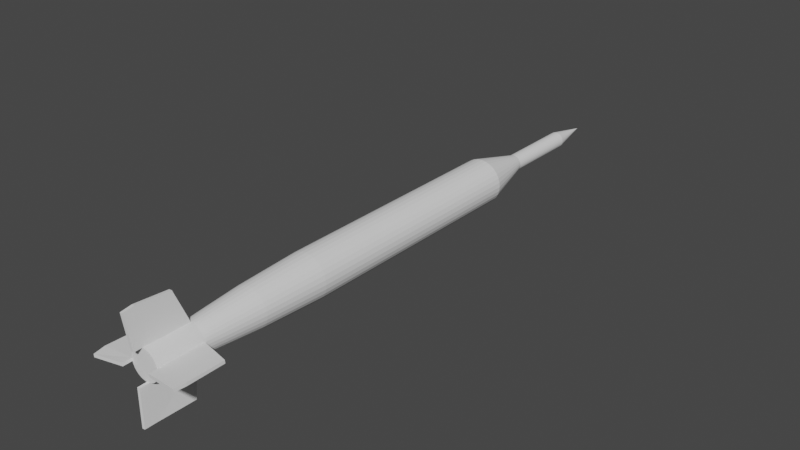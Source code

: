 # Source: dart.blend  (saved by Blender 3.6.13; exported with 4.5.12 LTS)
import bpy
from mathutils import Matrix  # noqa: F401  (used for matrix-valued properties, if any)

bpy.ops.wm.read_factory_settings(use_empty=True)
scene = bpy.context.scene
scene.name = 'Scene'

# ---- collections
col_collection = bpy.data.collections.new('Collection'); scene.collection.children.link(col_collection)

# ---- world
world_world = bpy.data.worlds.new('World'); scene.world = world_world
world_world.use_nodes = True; world_world.node_tree.nodes.clear()
_N = world_world.node_tree.nodes; _L = world_world.node_tree.links
n0 = _N.new('ShaderNodeOutputWorld'); n0.name = 'World Output'; n0.location = (300, 300)
n1 = _N.new('ShaderNodeBackground'); n1.name = 'Background'; n1.location = (10, 300)
n1.inputs[0].default_value = (0.05088, 0.05088, 0.05088, 1.0)
_L.new(n1.outputs[0], n0.inputs[0])
n0.is_active_output = True
world_world.color = (0.05088, 0.05088, 0.05088)
world_world.use_sun_shadow = False
world_world.sun_shadow_jitter_overblur = 0.0

# ---- meshes
me_cylinder = bpy.data.meshes.new('Cylinder')
me_cylinder.from_pydata([(5.766e-08, 0.142, 0.816), (2.151e-08, 0.384, 1.778), (0.0277, 0.1392, 0.816), (0.07492, 0.3766, 1.778), (0.05433, 0.1312, 0.816), (0.147, 0.3548, 1.778), (0.07887, 0.118, 0.816), (0.2133, 0.3193, 1.778), (0.1004, 0.1004, 0.816), (0.2715, 0.2715, 1.778), (0.118, 0.07887, 0.816), (0.3193, 0.2133, 1.778), (0.1312, 0.05433, 0.816), (0.3548, 0.147, 1.778), (0.1392, 0.0277, 0.816), (0.3766, 0.07492, 1.778), (0.142, -2.469e-08, 0.816), (0.384, 3.06e-09, 1.778), (0.1392, -0.0277, 0.816), (0.3766, -0.07492, 1.778), (0.1312, -0.05433, 0.816), (0.3548, -0.147, 1.778), (0.118, -0.07887, 0.816), (0.3193, -0.2133, 1.778), (0.1004, -0.1004, 0.816), (0.2715, -0.2715, 1.778), (0.07887, -0.118, 0.816), (0.2133, -0.3193, 1.778), (0.05433, -0.1312, 0.816), (0.147, -0.3548, 1.778), (0.0277, -0.1392, 0.816), (0.07492, -0.3766, 1.778), (5.766e-08, -0.142, 0.816), (2.151e-08, -0.384, 1.778), (-0.0277, -0.1392, 0.816), (-0.07492, -0.3766, 1.778), (-0.05433, -0.1312, 0.816), (-0.147, -0.3548, 1.778), (-0.07887, -0.118, 0.816), (-0.2133, -0.3193, 1.778), (-0.1004, -0.1004, 0.816), (-0.2715, -0.2715, 1.778), (-0.118, -0.07887, 0.816), (-0.3193, -0.2133, 1.778), (-0.1312, -0.05433, 0.816), (-0.3548, -0.147, 1.778), (-0.1392, -0.0277, 0.816), (-0.3766, -0.07492, 1.778), (-0.142, -2.469e-08, 0.816), (-0.384, 3.06e-09, 1.778), (-0.1392, 0.0277, 0.816), (-0.3766, 0.07492, 1.778), (-0.1312, 0.05433, 0.816), (-0.3548, 0.147, 1.778), (-0.118, 0.07887, 0.816), (-0.3193, 0.2133, 1.778), (-0.1004, 0.1004, 0.816), (-0.2715, 0.2715, 1.778), (-0.07887, 0.118, 0.816), (-0.2133, 0.3193, 1.778), (-0.05433, 0.1312, 0.816), (-0.147, 0.3548, 1.778), (-0.0277, 0.1392, 0.816), (-0.07492, 0.3766, 1.778), (0.07492, 0.3766, 5.971), (6.395e-08, 0.384, 5.971), (0.147, 0.3548, 5.971), (0.2133, 0.3193, 5.971), (0.2715, 0.2715, 5.971), (0.3193, 0.2133, 5.971), (0.3548, 0.147, 5.971), (0.3766, 0.07492, 5.971), (0.384, 8.922e-08, 5.971), (0.3766, -0.07492, 5.971), (0.3548, -0.147, 5.971), (0.3193, -0.2133, 5.971), (0.2715, -0.2715, 5.971), (0.2133, -0.3193, 5.971), (0.147, -0.3548, 5.971), (0.07492, -0.3766, 5.971), (6.395e-08, -0.384, 5.971), (-0.07492, -0.3766, 5.971), (-0.147, -0.3548, 5.971), (-0.2133, -0.3193, 5.971), (-0.2715, -0.2715, 5.971), (-0.3193, -0.2133, 5.971), (-0.3548, -0.147, 5.971), (-0.3766, -0.07492, 5.971), (-0.384, 8.922e-08, 5.971), (-0.3766, 0.07492, 5.971), (-0.3548, 0.147, 5.971), (-0.3193, 0.2133, 5.971), (-0.2715, 0.2715, 5.971), (-0.2133, 0.3193, 5.971), (-0.147, 0.3548, 5.971), (-0.07492, 0.3766, 5.971), (3.56e-07, 0.142, -0.5346), (0.0277, 0.1392, -0.5346), (0.05433, 0.1312, -0.5346), (0.07887, 0.118, -0.5346), (0.1004, 0.1004, -0.5346), (0.118, 0.07888, -0.5346), (0.1312, 0.05433, -0.5346), (0.1392, 0.0277, -0.5346), (0.142, 1.53e-06, -0.5346), (0.1392, -0.0277, -0.5346), (0.1312, -0.05433, -0.5346), (0.118, -0.07887, -0.5346), (0.1004, -0.1004, -0.5346), (0.07887, -0.118, -0.5346), (0.05433, -0.1312, -0.5346), (0.0277, -0.1392, -0.5346), (3.56e-07, -0.142, -0.5346), (-0.0277, -0.1392, -0.5346), (-0.05433, -0.1312, -0.5346), (-0.07887, -0.118, -0.5346), (-0.1004, -0.1004, -0.5346), (-0.118, -0.07887, -0.5346), (-0.1312, -0.05433, -0.5346), (-0.1392, -0.0277, -0.5346), (-0.142, 1.53e-06, -0.5346), (-0.1392, 0.0277, -0.5346), (-0.1312, 0.05433, -0.5346), (-0.118, 0.07888, -0.5346), (-0.1004, 0.1004, -0.5346), (-0.07887, 0.118, -0.5346), (-0.05433, 0.1312, -0.5346), (-0.0277, 0.1392, -0.5346), (4.378e-07, -1.101e-05, -1.264), (-1.989e-06, -1.077e-05, -1.264), (-4.322e-06, -1.006e-05, -1.264), (-6.473e-06, -8.911e-06, -1.264), (-8.358e-06, -7.364e-06, -1.264), (-9.905e-06, -5.479e-06, -1.264), (-1.105e-05, -3.329e-06, -1.264), (-1.176e-05, -9.951e-07, -1.264), (-1.2e-05, 1.432e-06, -1.264), (-1.176e-05, 3.858e-06, -1.264), (-1.105e-05, 6.192e-06, -1.264), (-9.905e-06, 8.342e-06, -1.264), (-8.358e-06, 1.023e-05, -1.264), (-6.473e-06, 1.177e-05, -1.264), (-4.322e-06, 1.292e-05, -1.264), (-1.989e-06, 1.363e-05, -1.264), (4.378e-07, 1.387e-05, -1.264), (2.865e-06, 1.363e-05, -1.264), (5.198e-06, 1.292e-05, -1.264), (7.349e-06, 1.177e-05, -1.264), (9.233e-06, 1.023e-05, -1.264), (1.078e-05, 8.342e-06, -1.264), (1.193e-05, 6.192e-06, -1.264), (1.264e-05, 3.858e-06, -1.264), (1.288e-05, 1.432e-06, -1.264), (1.264e-05, -9.951e-07, -1.264), (1.193e-05, -3.329e-06, -1.264), (1.078e-05, -5.479e-06, -1.264), (9.233e-06, -7.364e-06, -1.264), (7.349e-06, -8.911e-06, -1.264), (5.198e-06, -1.006e-05, -1.264), (2.865e-06, -1.077e-05, -1.264), (0.066, 0.3318, 7.073), (6.36e-08, 0.3383, 7.073), (0.1295, 0.3126, 7.073), (0.188, 0.2813, 7.073), (0.2392, 0.2392, 7.073), (0.2813, 0.188, 7.073), (0.3126, 0.1295, 7.073), (0.3318, 0.066, 7.073), (0.3383, 1.352e-07, 7.073), (0.3318, -0.066, 7.073), (0.3126, -0.1295, 7.073), (0.2813, -0.188, 7.073), (0.2392, -0.2392, 7.073), (0.188, -0.2813, 7.073), (0.1295, -0.3126, 7.073), (0.066, -0.3318, 7.073), (6.36e-08, -0.3383, 7.073), (-0.066, -0.3318, 7.073), (-0.1295, -0.3126, 7.073), (-0.188, -0.2813, 7.073), (-0.2392, -0.2392, 7.073), (-0.2813, -0.188, 7.073), (-0.3126, -0.1295, 7.073), (-0.3318, -0.066, 7.073), (-0.3383, 1.352e-07, 7.073), (-0.3318, 0.066, 7.073), (-0.3126, 0.1295, 7.073), (-0.2813, 0.188, 7.073), (-0.2392, 0.2392, 7.073), (-0.188, 0.2813, 7.073), (-0.1295, 0.3126, 7.073), (-0.066, 0.3318, 7.073), (0.05583, 0.2807, 7.724), (1.736e-07, 0.2862, 7.724), (0.1095, 0.2644, 7.724), (0.159, 0.2379, 7.724), (0.2024, 0.2024, 7.724), (0.2379, 0.159, 7.724), (0.2644, 0.1095, 7.724), (0.2807, 0.05583, 7.724), (0.2862, 1.419e-07, 7.724), (0.2807, -0.05583, 7.724), (0.2644, -0.1095, 7.724), (0.2379, -0.159, 7.724), (0.2024, -0.2024, 7.724), (0.159, -0.2379, 7.724), (0.1095, -0.2644, 7.724), (0.05583, -0.2807, 7.724), (1.736e-07, -0.2862, 7.724), (-0.05583, -0.2807, 7.724), (-0.1095, -0.2644, 7.724), (-0.159, -0.2379, 7.724), (-0.2024, -0.2024, 7.724), (-0.2379, -0.159, 7.724), (-0.2644, -0.1095, 7.724), (-0.2807, -0.05583, 7.724), (-0.2862, 1.419e-07, 7.724), (-0.2807, 0.05583, 7.724), (-0.2644, 0.1095, 7.724), (-0.2379, 0.159, 7.724), (-0.2024, 0.2024, 7.724), (-0.159, 0.2379, 7.724), (-0.1095, 0.2644, 7.724), (-0.05583, 0.2807, 7.724), (0.04972, 0.25, 8.083), (-3.488e-07, 0.2549, 8.083), (0.09753, 0.2355, 8.083), (0.1416, 0.2119, 8.083), (0.1802, 0.1802, 8.083), (0.2119, 0.1416, 8.083), (0.2355, 0.09753, 8.083), (0.25, 0.04972, 8.083), (0.2549, 1.525e-07, 8.083), (0.25, -0.04972, 8.083), (0.2355, -0.09753, 8.083), (0.2119, -0.1416, 8.083), (0.1802, -0.1802, 8.083), (0.1416, -0.2119, 8.083), (0.09753, -0.2355, 8.083), (0.04972, -0.25, 8.083), (-3.488e-07, -0.2549, 8.083), (-0.04972, -0.25, 8.083), (-0.09753, -0.2355, 8.083), (-0.1416, -0.2119, 8.083), (-0.1802, -0.1802, 8.083), (-0.2119, -0.1416, 8.083), (-0.2355, -0.09753, 8.083), (-0.25, -0.04972, 8.083), (-0.2549, 1.525e-07, 8.083), (-0.25, 0.04972, 8.083), (-0.2355, 0.09753, 8.083), (-0.2119, 0.1416, 8.083), (-0.1802, 0.1802, 8.083), (-0.1416, 0.2119, 8.083), (-0.09753, 0.2355, 8.083), (-0.04972, 0.25, 8.083), (0.04972, 0.25, 8.858), (-5.766e-07, 0.2549, 8.858), (0.09753, 0.2355, 8.858), (0.1416, 0.2119, 8.858), (0.1802, 0.1802, 8.858), (0.2119, 0.1416, 8.858), (0.2355, 0.09753, 8.858), (0.25, 0.04972, 8.858), (0.2549, 1.525e-07, 8.858), (0.25, -0.04972, 8.858), (0.2355, -0.09753, 8.858), (0.2119, -0.1416, 8.858), (0.1802, -0.1802, 8.858), (0.1416, -0.2119, 8.858), (0.09753, -0.2355, 8.858), (0.04972, -0.25, 8.858), (-5.766e-07, -0.2549, 8.858), (-0.04972, -0.25, 8.858), (-0.09753, -0.2355, 8.858), (-0.1416, -0.2119, 8.858), (-0.1802, -0.1802, 8.858), (-0.2119, -0.1416, 8.858), (-0.2355, -0.09753, 8.858), (-0.25, -0.04972, 8.858), (-0.2549, 1.525e-07, 8.858), (-0.25, 0.04972, 8.858), (-0.2355, 0.09753, 8.858), (-0.2119, 0.1416, 8.858), (-0.1802, 0.1802, 8.858), (-0.1416, 0.2119, 8.858), (-0.09753, 0.2355, 8.858), (-0.04972, 0.25, 8.858), (-0.05367, 0.799, 8.287), (-0.1034, 0.7941, 8.287), (-0.05791, 0.8428, 8.858), (-0.1076, 0.8379, 8.858), (-5.766e-07, 0.2549, 8.998), (-0.04972, 0.25, 8.998), (-0.05769, 0.8164, 9.044), (-0.1074, 0.8115, 9.044), (0.07532, -0.833, 8.212), (0.125, -0.8281, 8.212), (0.06555, -0.83, 8.856), (0.1153, -0.8251, 8.856), (-5.766e-07, -0.2549, 9.009), (0.04972, -0.25, 9.009), (0.06446, -0.8314, 9.054), (0.1142, -0.8265, 9.054), (0.7965, 0.04454, 8.236), (0.7916, 0.09426, 8.236), (0.7959, 0.03844, 8.856), (0.791, 0.08817, 8.856), (0.2611, 0.003265, 8.994), (0.2562, 0.05299, 8.994), (0.7781, 0.03968, 9.043), (0.7732, 0.08941, 9.043), (-0.7641, -0.03697, 8.277), (-0.7592, -0.08669, 8.277), (-0.7903, -0.04057, 8.873), (-0.7854, -0.09029, 8.873), (-0.2508, 0.0004038, 9.011), (-0.2459, -0.04932, 9.011), (-0.7607, -0.05087, 9.072), (-0.7558, -0.1006, 9.072)], [], [(0, 1, 3, 2), (2, 3, 5, 4), (4, 5, 7, 6), (6, 7, 9, 8), (8, 9, 11, 10), (10, 11, 13, 12), (12, 13, 15, 14), (14, 15, 17, 16), (16, 17, 19, 18), (18, 19, 21, 20), (20, 21, 23, 22), (22, 23, 25, 24), (24, 25, 27, 26), (26, 27, 29, 28), (28, 29, 31, 30), (30, 31, 33, 32), (32, 33, 35, 34), (34, 35, 37, 36), (36, 37, 39, 38), (38, 39, 41, 40), (40, 41, 43, 42), (42, 43, 45, 44), (44, 45, 47, 46), (46, 47, 49, 48), (48, 49, 51, 50), (50, 51, 53, 52), (52, 53, 55, 54), (54, 55, 57, 56), (56, 57, 59, 58), (58, 59, 61, 60), (45, 43, 85, 86), (60, 61, 63, 62), (62, 63, 1, 0), (70, 69, 165, 166), (63, 61, 94, 95), (19, 17, 72, 73), (37, 35, 81, 82), (55, 53, 90, 91), (11, 9, 68, 69), (29, 27, 77, 78), (47, 45, 86, 87), (3, 1, 65, 64), (1, 63, 95, 65), (21, 19, 73, 74), (39, 37, 82, 83), (57, 55, 91, 92), (13, 11, 69, 70), (31, 29, 78, 79), (49, 47, 87, 88), (5, 3, 64, 66), (23, 21, 74, 75), (41, 39, 83, 84), (59, 57, 92, 93), (15, 13, 70, 71), (33, 31, 79, 80), (51, 49, 88, 89), (7, 5, 66, 67), (25, 23, 75, 76), (43, 41, 84, 85), (61, 59, 93, 94), (17, 15, 71, 72), (35, 33, 80, 81), (53, 51, 89, 90), (9, 7, 67, 68), (27, 25, 76, 77), (52, 54, 123, 122), (34, 36, 114, 113), (16, 18, 105, 104), (60, 62, 127, 126), (42, 44, 118, 117), (24, 26, 109, 108), (6, 8, 100, 99), (50, 52, 122, 121), (32, 34, 113, 112), (14, 16, 104, 103), (58, 60, 126, 125), (40, 42, 117, 116), (22, 24, 108, 107), (4, 6, 99, 98), (48, 50, 121, 120), (30, 32, 112, 111), (12, 14, 103, 102), (56, 58, 125, 124), (38, 40, 116, 115), (20, 22, 107, 106), (2, 4, 98, 97), (46, 48, 120, 119), (28, 30, 111, 110), (10, 12, 102, 101), (54, 56, 124, 123), (36, 38, 115, 114), (18, 20, 106, 105), (62, 0, 96, 127), (0, 2, 97, 96), (44, 46, 119, 118), (26, 28, 110, 109), (8, 10, 101, 100), (100, 101, 133, 132), (128, 129, 130, 131, 132, 133, 134, 135, 136, 137, 138, 139, 140, 141, 142, 143, 144, 145, 146, 147, 148, 149, 150, 151, 152, 153, 154, 155, 156, 157, 158, 159), (109, 110, 142, 141), (118, 119, 151, 150), (96, 97, 129, 128), (127, 96, 128, 159), (105, 106, 138, 137), (114, 115, 147, 146), (123, 124, 156, 155), (101, 102, 134, 133), (110, 111, 143, 142), (119, 120, 152, 151), (97, 98, 130, 129), (106, 107, 139, 138), (115, 116, 148, 147), (124, 125, 157, 156), (102, 103, 135, 134), (111, 112, 144, 143), (120, 121, 153, 152), (98, 99, 131, 130), (107, 108, 140, 139), (116, 117, 149, 148), (125, 126, 158, 157), (103, 104, 136, 135), (112, 113, 145, 144), (121, 122, 154, 153), (99, 100, 132, 131), (108, 109, 141, 140), (117, 118, 150, 149), (126, 127, 159, 158), (104, 105, 137, 136), (113, 114, 146, 145), (122, 123, 155, 154), (175, 174, 206, 207), (84, 83, 179, 180), (71, 70, 166, 167), (85, 84, 180, 181), (72, 71, 167, 168), (86, 85, 181, 182), (73, 72, 168, 169), (87, 86, 182, 183), (74, 73, 169, 170), (88, 87, 183, 184), (75, 74, 170, 171), (89, 88, 184, 185), (76, 75, 171, 172), (90, 89, 185, 186), (77, 76, 172, 173), (91, 90, 186, 187), (78, 77, 173, 174), (64, 65, 161, 160), (92, 91, 187, 188), (79, 78, 174, 175), (66, 64, 160, 162), (93, 92, 188, 189), (80, 79, 175, 176), (67, 66, 162, 163), (94, 93, 189, 190), (81, 80, 176, 177), (68, 67, 163, 164), (95, 94, 190, 191), (82, 81, 177, 178), (69, 68, 164, 165), (65, 95, 191, 161), (83, 82, 178, 179), (218, 217, 249, 250), (162, 160, 192, 194), (189, 188, 220, 221), (176, 175, 207, 208), (163, 162, 194, 195), (190, 189, 221, 222), (177, 176, 208, 209), (164, 163, 195, 196), (191, 190, 222, 223), (178, 177, 209, 210), (165, 164, 196, 197), (161, 191, 223, 193), (179, 178, 210, 211), (166, 165, 197, 198), (180, 179, 211, 212), (167, 166, 198, 199), (181, 180, 212, 213), (168, 167, 199, 200), (182, 181, 213, 214), (169, 168, 200, 201), (183, 182, 214, 215), (170, 169, 201, 202), (184, 183, 215, 216), (171, 170, 202, 203), (185, 184, 216, 217), (172, 171, 203, 204), (186, 185, 217, 218), (173, 172, 204, 205), (187, 186, 218, 219), (174, 173, 205, 206), (160, 161, 193, 192), (188, 187, 219, 220), (226, 224, 256, 258), (205, 204, 236, 237), (219, 218, 250, 251), (206, 205, 237, 238), (192, 193, 225, 224), (220, 219, 251, 252), (207, 206, 238, 239), (194, 192, 224, 226), (221, 220, 252, 253), (208, 207, 239, 240), (195, 194, 226, 227), (222, 221, 253, 254), (209, 208, 240, 241), (196, 195, 227, 228), (223, 222, 254, 255), (210, 209, 241, 242), (197, 196, 228, 229), (193, 223, 255, 225), (211, 210, 242, 243), (198, 197, 229, 230), (212, 211, 243, 244), (199, 198, 230, 231), (213, 212, 244, 245), (200, 199, 231, 232), (214, 213, 245, 246), (201, 200, 232, 233), (215, 214, 246, 247), (202, 201, 233, 234), (216, 215, 247, 248), (203, 202, 234, 235), (217, 216, 248, 249), (204, 203, 235, 236), (256, 257, 287, 286, 285, 284, 283, 282, 281, 280, 279, 278, 277, 276, 275, 274, 273, 272, 271, 270, 269, 268, 267, 266, 265, 264, 263, 262, 261, 260, 259, 258), (253, 252, 284, 285), (240, 239, 297, 296), (227, 226, 258, 259), (254, 253, 285, 286), (241, 240, 272, 273), (228, 227, 259, 260), (255, 254, 286, 287), (242, 241, 273, 274), (229, 228, 260, 261), (257, 225, 288, 290), (243, 242, 274, 275), (230, 229, 261, 262), (244, 243, 275, 276), (231, 230, 262, 263), (245, 244, 276, 277), (232, 231, 305, 304), (246, 245, 277, 278), (233, 232, 264, 265), (247, 246, 278, 279), (234, 233, 265, 266), (248, 247, 313, 312), (235, 234, 266, 267), (249, 248, 280, 281), (236, 235, 267, 268), (250, 249, 281, 282), (237, 236, 268, 269), (251, 250, 282, 283), (238, 237, 269, 270), (224, 225, 257, 256), (252, 251, 283, 284), (239, 238, 270, 271), (288, 289, 291, 290), (225, 255, 289, 288), (291, 287, 293, 295), (255, 287, 291, 289), (293, 292, 294, 295), (257, 290, 294, 292), (290, 291, 295, 294), (287, 257, 292, 293), (296, 297, 299, 298), (299, 271, 301, 303), (272, 240, 296, 298), (239, 271, 299, 297), (301, 300, 302, 303), (271, 272, 300, 301), (298, 299, 303, 302), (272, 298, 302, 300), (304, 305, 307, 306), (307, 263, 309, 311), (264, 232, 304, 306), (231, 263, 307, 305), (309, 308, 310, 311), (306, 307, 311, 310), (263, 264, 308, 309), (264, 306, 310, 308), (312, 313, 315, 314), (314, 315, 319, 318), (280, 248, 312, 314), (247, 279, 315, 313), (317, 316, 318, 319), (279, 280, 316, 317), (280, 314, 318, 316), (315, 279, 317, 319)])
_uv = me_cylinder.uv_layers.new(name='UVMap')
_uv.uv.foreach_set('vector', [1.0, 0.5, 1.0, 1.0, 0.9688, 1.0, 0.9688, 0.5, 0.9688, 0.5, 0.9688, 1.0, 0.9375, 1.0, 0.9375, 0.5, 0.9375, 0.5, 0.9375, 1.0, 0.9062, 1.0, 0.9062, 0.5, 0.9062, 0.5, 0.9062, 1.0, 0.875, 1.0, 0.875, 0.5, 0.875, 0.5, 0.875, 1.0, 0.8438, 1.0, 0.8438, 0.5, 0.8438, 0.5, 0.8438, 1.0, 0.8125, 1.0, 0.8125, 0.5, 0.8125, 0.5, 0.8125, 1.0, 0.7812, 1.0, 0.7812, 0.5, 0.7812, 0.5, 0.7812, 1.0, 0.75, 1.0, 0.75, 0.5, 0.75, 0.5, 0.75, 1.0, 0.7188, 1.0, 0.7188, 0.5, 0.7188, 0.5, 0.7188, 1.0, 0.6875, 1.0, 0.6875, 0.5, 0.6875, 0.5, 0.6875, 1.0, 0.6562, 1.0, 0.6562, 0.5, 0.6562, 0.5, 0.6562, 1.0, 0.625, 1.0, 0.625, 0.5, 0.625, 0.5, 0.625, 1.0, 0.5938, 1.0, 0.5938, 0.5, 0.5938, 0.5, 0.5938, 1.0, 0.5625, 1.0, 0.5625, 0.5, 0.5625, 0.5, 0.5625, 1.0, 0.5312, 1.0, 0.5312, 0.5, 0.5312, 0.5, 0.5312, 1.0, 0.5, 1.0, 0.5, 0.5, 0.5, 0.5, 0.5, 1.0, 0.4688, 1.0, 0.4688, 0.5, 0.4688, 0.5, 0.4688, 1.0, 0.4375, 1.0, 0.4375, 0.5, 0.4375, 0.5, 0.4375, 1.0, 0.4062, 1.0, 0.4062, 0.5, 0.4062, 0.5, 0.4062, 1.0, 0.375, 1.0, 0.375, 0.5, 0.375, 0.5, 0.375, 1.0, 0.3438, 1.0, 0.3438, 0.5, 0.3438, 0.5, 0.3438, 1.0, 0.3125, 1.0, 0.3125, 0.5, 0.3125, 0.5, 0.3125, 1.0, 0.2812, 1.0, 0.2812, 0.5, 0.2812, 0.5, 0.2812, 1.0, 0.25, 1.0, 0.25, 0.5, 0.25, 0.5, 0.25, 1.0, 0.2188, 1.0, 0.2188, 0.5, 0.2188, 0.5, 0.2188, 1.0, 0.1875, 1.0, 0.1875, 0.5, 0.1875, 0.5, 0.1875, 1.0, 0.1562, 1.0, 0.1562, 0.5, 0.1562, 0.5, 0.1562, 1.0, 0.125, 1.0, 0.125, 0.5, 0.125, 0.5, 0.125, 1.0, 0.09375, 1.0, 0.09375, 0.5, 0.09375, 0.5, 0.09375, 1.0, 0.0625, 1.0, 0.0625, 0.5, 0.3125, 1.0, 0.3438, 1.0, 0.3438, 1.0, 0.3125, 1.0, 0.0625, 0.5, 0.0625, 1.0, 0.03125, 1.0, 0.03125, 0.5, 0.03125, 0.5, 0.03125, 1.0, 0.0, 1.0, 0.0, 0.5, 0.8125, 1.0, 0.8438, 1.0, 0.8438, 1.0, 0.8125, 1.0, 0.03125, 1.0, 0.0625, 1.0, 0.0625, 1.0, 0.03125, 1.0, 0.7188, 1.0, 0.75, 1.0, 0.75, 1.0, 0.7188, 1.0, 0.4375, 1.0, 0.4688, 1.0, 0.4688, 1.0, 0.4375, 1.0, 0.1562, 1.0, 0.1875, 1.0, 0.1875, 1.0, 0.1562, 1.0, 0.8438, 1.0, 0.875, 1.0, 0.875, 1.0, 0.8438, 1.0, 0.5625, 1.0, 0.5938, 1.0, 0.5938, 1.0, 0.5625, 1.0, 0.2812, 1.0, 0.3125, 1.0, 0.3125, 1.0, 0.2812, 1.0, 0.9688, 1.0, 1.0, 1.0, 1.0, 1.0, 0.9688, 1.0, 0.0, 1.0, 0.03125, 1.0, 0.03125, 1.0, 0.0, 1.0, 0.6875, 1.0, 0.7188, 1.0, 0.7188, 1.0, 0.6875, 1.0, 0.4062, 1.0, 0.4375, 1.0, 0.4375, 1.0, 0.4062, 1.0, 0.125, 1.0, 0.1562, 1.0, 0.1562, 1.0, 0.125, 1.0, 0.8125, 1.0, 0.8438, 1.0, 0.8438, 1.0, 0.8125, 1.0, 0.5312, 1.0, 0.5625, 1.0, 0.5625, 1.0, 0.5312, 1.0, 0.25, 1.0, 0.2812, 1.0, 0.2812, 1.0, 0.25, 1.0, 0.9375, 1.0, 0.9688, 1.0, 0.9688, 1.0, 0.9375, 1.0, 0.6562, 1.0, 0.6875, 1.0, 0.6875, 1.0, 0.6562, 1.0, 0.375, 1.0, 0.4062, 1.0, 0.4062, 1.0, 0.375, 1.0, 0.09375, 1.0, 0.125, 1.0, 0.125, 1.0, 0.09375, 1.0, 0.7812, 1.0, 0.8125, 1.0, 0.8125, 1.0, 0.7812, 1.0, 0.5, 1.0, 0.5312, 1.0, 0.5312, 1.0, 0.5, 1.0, 0.2188, 1.0, 0.25, 1.0, 0.25, 1.0, 0.2188, 1.0, 0.9062, 1.0, 0.9375, 1.0, 0.9375, 1.0, 0.9062, 1.0, 0.625, 1.0, 0.6562, 1.0, 0.6562, 1.0, 0.625, 1.0, 0.3438, 1.0, 0.375, 1.0, 0.375, 1.0, 0.3438, 1.0, 0.0625, 1.0, 0.09375, 1.0, 0.09375, 1.0, 0.0625, 1.0, 0.75, 1.0, 0.7812, 1.0, 0.7812, 1.0, 0.75, 1.0, 0.4688, 1.0, 0.5, 1.0, 0.5, 1.0, 0.4688, 1.0, 0.1875, 1.0, 0.2188, 1.0, 0.2188, 1.0, 0.1875, 1.0, 0.875, 1.0, 0.9062, 1.0, 0.9062, 1.0, 0.875, 1.0, 0.5938, 1.0, 0.625, 1.0, 0.625, 1.0, 0.5938, 1.0, 0.1875, 0.5, 0.1562, 0.5, 0.1562, 0.5, 0.1875, 0.5, 0.4688, 0.5, 0.4375, 0.5, 0.4375, 0.5, 0.4688, 0.5, 0.75, 0.5, 0.7188, 0.5, 0.7188, 0.5, 0.75, 0.5, 0.0625, 0.5, 0.03125, 0.5, 0.03125, 0.5, 0.0625, 0.5, 0.3438, 0.5, 0.3125, 0.5, 0.3125, 0.5, 0.3438, 0.5, 0.625, 0.5, 0.5938, 0.5, 0.5938, 0.5, 0.625, 0.5, 0.9062, 0.5, 0.875, 0.5, 0.875, 0.5, 0.9062, 0.5, 0.2188, 0.5, 0.1875, 0.5, 0.1875, 0.5, 0.2188, 0.5, 0.5, 0.5, 0.4688, 0.5, 0.4688, 0.5, 0.5, 0.5, 0.7812, 0.5, 0.75, 0.5, 0.75, 0.5, 0.7812, 0.5, 0.09375, 0.5, 0.0625, 0.5, 0.0625, 0.5, 0.09375, 0.5, 0.375, 0.5, 0.3438, 0.5, 0.3438, 0.5, 0.375, 0.5, 0.6562, 0.5, 0.625, 0.5, 0.625, 0.5, 0.6562, 0.5, 0.9375, 0.5, 0.9062, 0.5, 0.9062, 0.5, 0.9375, 0.5, 0.25, 0.5, 0.2188, 0.5, 0.2188, 0.5, 0.25, 0.5, 0.5312, 0.5, 0.5, 0.5, 0.5, 0.5, 0.5312, 0.5, 0.8125, 0.5, 0.7812, 0.5, 0.7812, 0.5, 0.8125, 0.5, 0.125, 0.5, 0.09375, 0.5, 0.09375, 0.5, 0.125, 0.5, 0.4062, 0.5, 0.375, 0.5, 0.375, 0.5, 0.4062, 0.5, 0.6875, 0.5, 0.6562, 0.5, 0.6562, 0.5, 0.6875, 0.5, 0.9688, 0.5, 0.9375, 0.5, 0.9375, 0.5, 0.9688, 0.5, 0.2812, 0.5, 0.25, 0.5, 0.25, 0.5, 0.2812, 0.5, 0.5625, 0.5, 0.5312, 0.5, 0.5312, 0.5, 0.5625, 0.5, 0.8438, 0.5, 0.8125, 0.5, 0.8125, 0.5, 0.8438, 0.5, 0.1562, 0.5, 0.125, 0.5, 0.125, 0.5, 0.1562, 0.5, 0.4375, 0.5, 0.4062, 0.5, 0.4062, 0.5, 0.4375, 0.5, 0.7188, 0.5, 0.6875, 0.5, 0.6875, 0.5, 0.7188, 0.5, 0.03125, 0.5, 0.0, 0.5, 0.0, 0.5, 0.03125, 0.5, 1.0, 0.5, 0.9688, 0.5, 0.9688, 0.5, 1.0, 0.5, 0.3125, 0.5, 0.2812, 0.5, 0.2812, 0.5, 0.3125, 0.5, 0.5938, 0.5, 0.5625, 0.5, 0.5625, 0.5, 0.5938, 0.5, 0.875, 0.5, 0.8438, 0.5, 0.8438, 0.5, 0.875, 0.5, 0.875, 0.5, 0.8438, 0.5, 0.8438, 0.5, 0.875, 0.5, 0.75, 0.49, 0.7968, 0.4854, 0.8418, 0.4717, 0.8833, 0.4496, 0.9197, 0.4197, 0.9496, 0.3833, 0.9717, 0.3418, 0.9854, 0.2968, 0.99, 0.25, 0.9854, 0.2032, 0.9717, 0.1582, 0.9496, 0.1167, 0.9197, 0.08029, 0.8833, 0.05045, 0.8418, 0.02827, 0.7968, 0.01461, 0.75, 0.01, 0.7032, 0.01461, 0.6582, 0.02827, 0.6167, 0.05045, 0.5803, 0.08029, 0.5504, 0.1167, 0.5283, 0.1582, 0.5146, 0.2032, 0.51, 0.25, 0.5146, 0.2968, 0.5283, 0.3418, 0.5504, 0.3833, 0.5803, 0.4197, 0.6167, 0.4496, 0.6582, 0.4717, 0.7032, 0.4854, 0.5938, 0.5, 0.5625, 0.5, 0.5625, 0.5, 0.5938, 0.5, 0.3125, 0.5, 0.2812, 0.5, 0.2812, 0.5, 0.3125, 0.5, 1.0, 0.5, 0.9688, 0.5, 0.9688, 0.5, 1.0, 0.5, 0.03125, 0.5, 0.0, 0.5, 0.0, 0.5, 0.03125, 0.5, 0.7188, 0.5, 0.6875, 0.5, 0.6875, 0.5, 0.7188, 0.5, 0.4375, 0.5, 0.4062, 0.5, 0.4062, 0.5, 0.4375, 0.5, 0.1562, 0.5, 0.125, 0.5, 0.125, 0.5, 0.1562, 0.5, 0.8438, 0.5, 0.8125, 0.5, 0.8125, 0.5, 0.8438, 0.5, 0.5625, 0.5, 0.5312, 0.5, 0.5312, 0.5, 0.5625, 0.5, 0.2812, 0.5, 0.25, 0.5, 0.25, 0.5, 0.2812, 0.5, 0.9688, 0.5, 0.9375, 0.5, 0.9375, 0.5, 0.9688, 0.5, 0.6875, 0.5, 0.6562, 0.5, 0.6562, 0.5, 0.6875, 0.5, 0.4062, 0.5, 0.375, 0.5, 0.375, 0.5, 0.4062, 0.5, 0.125, 0.5, 0.09375, 0.5, 0.09375, 0.5, 0.125, 0.5, 0.8125, 0.5, 0.7812, 0.5, 0.7812, 0.5, 0.8125, 0.5, 0.5312, 0.5, 0.5, 0.5, 0.5, 0.5, 0.5312, 0.5, 0.25, 0.5, 0.2188, 0.5, 0.2188, 0.5, 0.25, 0.5, 0.9375, 0.5, 0.9062, 0.5, 0.9062, 0.5, 0.9375, 0.5, 0.6562, 0.5, 0.625, 0.5, 0.625, 0.5, 0.6562, 0.5, 0.375, 0.5, 0.3438, 0.5, 0.3438, 0.5, 0.375, 0.5, 0.09375, 0.5, 0.0625, 0.5, 0.0625, 0.5, 0.09375, 0.5, 0.7812, 0.5, 0.75, 0.5, 0.75, 0.5, 0.7812, 0.5, 0.5, 0.5, 0.4688, 0.5, 0.4688, 0.5, 0.5, 0.5, 0.2188, 0.5, 0.1875, 0.5, 0.1875, 0.5, 0.2188, 0.5, 0.9062, 0.5, 0.875, 0.5, 0.875, 0.5, 0.9062, 0.5, 0.625, 0.5, 0.5938, 0.5, 0.5938, 0.5, 0.625, 0.5, 0.3438, 0.5, 0.3125, 0.5, 0.3125, 0.5, 0.3438, 0.5, 0.0625, 0.5, 0.03125, 0.5, 0.03125, 0.5, 0.0625, 0.5, 0.75, 0.5, 0.7188, 0.5, 0.7188, 0.5, 0.75, 0.5, 0.4688, 0.5, 0.4375, 0.5, 0.4375, 0.5, 0.4688, 0.5, 0.1875, 0.5, 0.1562, 0.5, 0.1562, 0.5, 0.1875, 0.5, 0.5312, 1.0, 0.5625, 1.0, 0.5625, 1.0, 0.5312, 1.0, 0.375, 1.0, 0.4062, 1.0, 0.4062, 1.0, 0.375, 1.0, 0.7812, 1.0, 0.8125, 1.0, 0.8125, 1.0, 0.7812, 1.0, 0.3438, 1.0, 0.375, 1.0, 0.375, 1.0, 0.3438, 1.0, 0.75, 1.0, 0.7812, 1.0, 0.7812, 1.0, 0.75, 1.0, 0.3125, 1.0, 0.3438, 1.0, 0.3438, 1.0, 0.3125, 1.0, 0.7188, 1.0, 0.75, 1.0, 0.75, 1.0, 0.7188, 1.0, 0.2812, 1.0, 0.3125, 1.0, 0.3125, 1.0, 0.2812, 1.0, 0.6875, 1.0, 0.7188, 1.0, 0.7188, 1.0, 0.6875, 1.0, 0.25, 1.0, 0.2812, 1.0, 0.2812, 1.0, 0.25, 1.0, 0.6562, 1.0, 0.6875, 1.0, 0.6875, 1.0, 0.6562, 1.0, 0.2188, 1.0, 0.25, 1.0, 0.25, 1.0, 0.2188, 1.0, 0.625, 1.0, 0.6562, 1.0, 0.6562, 1.0, 0.625, 1.0, 0.1875, 1.0, 0.2188, 1.0, 0.2188, 1.0, 0.1875, 1.0, 0.5938, 1.0, 0.625, 1.0, 0.625, 1.0, 0.5938, 1.0, 0.1562, 1.0, 0.1875, 1.0, 0.1875, 1.0, 0.1562, 1.0, 0.5625, 1.0, 0.5938, 1.0, 0.5938, 1.0, 0.5625, 1.0, 0.9688, 1.0, 1.0, 1.0, 1.0, 1.0, 0.9688, 1.0, 0.125, 1.0, 0.1562, 1.0, 0.1562, 1.0, 0.125, 1.0, 0.5312, 1.0, 0.5625, 1.0, 0.5625, 1.0, 0.5312, 1.0, 0.9375, 1.0, 0.9688, 1.0, 0.9688, 1.0, 0.9375, 1.0, 0.09375, 1.0, 0.125, 1.0, 0.125, 1.0, 0.09375, 1.0, 0.5, 1.0, 0.5312, 1.0, 0.5312, 1.0, 0.5, 1.0, 0.9062, 1.0, 0.9375, 1.0, 0.9375, 1.0, 0.9062, 1.0, 0.0625, 1.0, 0.09375, 1.0, 0.09375, 1.0, 0.0625, 1.0, 0.4688, 1.0, 0.5, 1.0, 0.5, 1.0, 0.4688, 1.0, 0.875, 1.0, 0.9062, 1.0, 0.9062, 1.0, 0.875, 1.0, 0.03125, 1.0, 0.0625, 1.0, 0.0625, 1.0, 0.03125, 1.0, 0.4375, 1.0, 0.4688, 1.0, 0.4688, 1.0, 0.4375, 1.0, 0.8438, 1.0, 0.875, 1.0, 0.875, 1.0, 0.8438, 1.0, 0.0, 1.0, 0.03125, 1.0, 0.03125, 1.0, 0.0, 1.0, 0.4062, 1.0, 0.4375, 1.0, 0.4375, 1.0, 0.4062, 1.0, 0.1875, 1.0, 0.2188, 1.0, 0.2188, 1.0, 0.1875, 1.0, 0.9375, 1.0, 0.9688, 1.0, 0.9688, 1.0, 0.9375, 1.0, 0.09375, 1.0, 0.125, 1.0, 0.125, 1.0, 0.09375, 1.0, 0.5, 1.0, 0.5312, 1.0, 0.5312, 1.0, 0.5, 1.0, 0.9062, 1.0, 0.9375, 1.0, 0.9375, 1.0, 0.9062, 1.0, 0.0625, 1.0, 0.09375, 1.0, 0.09375, 1.0, 0.0625, 1.0, 0.4688, 1.0, 0.5, 1.0, 0.5, 1.0, 0.4688, 1.0, 0.875, 1.0, 0.9062, 1.0, 0.9062, 1.0, 0.875, 1.0, 0.03125, 1.0, 0.0625, 1.0, 0.0625, 1.0, 0.03125, 1.0, 0.4375, 1.0, 0.4688, 1.0, 0.4688, 1.0, 0.4375, 1.0, 0.8438, 1.0, 0.875, 1.0, 0.875, 1.0, 0.8438, 1.0, 0.0, 1.0, 0.03125, 1.0, 0.03125, 1.0, 0.0, 1.0, 0.4062, 1.0, 0.4375, 1.0, 0.4375, 1.0, 0.4062, 1.0, 0.8125, 1.0, 0.8438, 1.0, 0.8438, 1.0, 0.8125, 1.0, 0.375, 1.0, 0.4062, 1.0, 0.4062, 1.0, 0.375, 1.0, 0.7812, 1.0, 0.8125, 1.0, 0.8125, 1.0, 0.7812, 1.0, 0.3438, 1.0, 0.375, 1.0, 0.375, 1.0, 0.3438, 1.0, 0.75, 1.0, 0.7812, 1.0, 0.7812, 1.0, 0.75, 1.0, 0.3125, 1.0, 0.3438, 1.0, 0.3438, 1.0, 0.3125, 1.0, 0.7188, 1.0, 0.75, 1.0, 0.75, 1.0, 0.7188, 1.0, 0.2812, 1.0, 0.3125, 1.0, 0.3125, 1.0, 0.2812, 1.0, 0.6875, 1.0, 0.7188, 1.0, 0.7188, 1.0, 0.6875, 1.0, 0.25, 1.0, 0.2812, 1.0, 0.2812, 1.0, 0.25, 1.0, 0.6562, 1.0, 0.6875, 1.0, 0.6875, 1.0, 0.6562, 1.0, 0.2188, 1.0, 0.25, 1.0, 0.25, 1.0, 0.2188, 1.0, 0.625, 1.0, 0.6562, 1.0, 0.6562, 1.0, 0.625, 1.0, 0.1875, 1.0, 0.2188, 1.0, 0.2188, 1.0, 0.1875, 1.0, 0.5938, 1.0, 0.625, 1.0, 0.625, 1.0, 0.5938, 1.0, 0.1562, 1.0, 0.1875, 1.0, 0.1875, 1.0, 0.1562, 1.0, 0.5625, 1.0, 0.5938, 1.0, 0.5938, 1.0, 0.5625, 1.0, 0.9688, 1.0, 1.0, 1.0, 1.0, 1.0, 0.9688, 1.0, 0.125, 1.0, 0.1562, 1.0, 0.1562, 1.0, 0.125, 1.0, 0.9375, 1.0, 0.9688, 1.0, 0.9688, 1.0, 0.9375, 1.0, 0.5938, 1.0, 0.625, 1.0, 0.625, 1.0, 0.5938, 1.0, 0.1562, 1.0, 0.1875, 1.0, 0.1875, 1.0, 0.1562, 1.0, 0.5625, 1.0, 0.5938, 1.0, 0.5938, 1.0, 0.5625, 1.0, 0.9688, 1.0, 1.0, 1.0, 1.0, 1.0, 0.9688, 1.0, 0.125, 1.0, 0.1562, 1.0, 0.1562, 1.0, 0.125, 1.0, 0.5312, 1.0, 0.5625, 1.0, 0.5625, 1.0, 0.5312, 1.0, 0.9375, 1.0, 0.9688, 1.0, 0.9688, 1.0, 0.9375, 1.0, 0.09375, 1.0, 0.125, 1.0, 0.125, 1.0, 0.09375, 1.0, 0.5, 1.0, 0.5312, 1.0, 0.5312, 1.0, 0.5, 1.0, 0.9062, 1.0, 0.9375, 1.0, 0.9375, 1.0, 0.9062, 1.0, 0.0625, 1.0, 0.09375, 1.0, 0.09375, 1.0, 0.0625, 1.0, 0.4688, 1.0, 0.5, 1.0, 0.5, 1.0, 0.4688, 1.0, 0.875, 1.0, 0.9062, 1.0, 0.9062, 1.0, 0.875, 1.0, 0.03125, 1.0, 0.0625, 1.0, 0.0625, 1.0, 0.03125, 1.0, 0.4375, 1.0, 0.4688, 1.0, 0.4688, 1.0, 0.4375, 1.0, 0.8438, 1.0, 0.875, 1.0, 0.875, 1.0, 0.8438, 1.0, 0.0, 1.0, 0.03125, 1.0, 0.03125, 1.0, 0.0, 1.0, 0.4062, 1.0, 0.4375, 1.0, 0.4375, 1.0, 0.4062, 1.0, 0.8125, 1.0, 0.8438, 1.0, 0.8438, 1.0, 0.8125, 1.0, 0.375, 1.0, 0.4062, 1.0, 0.4062, 1.0, 0.375, 1.0, 0.7812, 1.0, 0.8125, 1.0, 0.8125, 1.0, 0.7812, 1.0, 0.3438, 1.0, 0.375, 1.0, 0.375, 1.0, 0.3438, 1.0, 0.75, 1.0, 0.7812, 1.0, 0.7812, 1.0, 0.75, 1.0, 0.3125, 1.0, 0.3438, 1.0, 0.3438, 1.0, 0.3125, 1.0, 0.7188, 1.0, 0.75, 1.0, 0.75, 1.0, 0.7188, 1.0, 0.2812, 1.0, 0.3125, 1.0, 0.3125, 1.0, 0.2812, 1.0, 0.6875, 1.0, 0.7188, 1.0, 0.7188, 1.0, 0.6875, 1.0, 0.25, 1.0, 0.2812, 1.0, 0.2812, 1.0, 0.25, 1.0, 0.6562, 1.0, 0.6875, 1.0, 0.6875, 1.0, 0.6562, 1.0, 0.2188, 1.0, 0.25, 1.0, 0.25, 1.0, 0.2188, 1.0, 0.625, 1.0, 0.6562, 1.0, 0.6562, 1.0, 0.625, 1.0, 0.2968, 0.4854, 0.25, 0.49, 0.2032, 0.4854, 0.1582, 0.4717, 0.1167, 0.4496, 0.08029, 0.4197, 0.05045, 0.3833, 0.02827, 0.3418, 0.01461, 0.2968, 0.01, 0.25, 0.01461, 0.2032, 0.02827, 0.1582, 0.05045, 0.1167, 0.08029, 0.08029, 0.1167, 0.05045, 0.1582, 0.02827, 0.2032, 0.01461, 0.25, 0.01, 0.2968, 0.01461, 0.3418, 0.02827, 0.3833, 0.05045, 0.4197, 0.08029, 0.4496, 0.1167, 0.4717, 0.1582, 0.4854, 0.2032, 0.49, 0.25, 0.4854, 0.2968, 0.4717, 0.3418, 0.4496, 0.3833, 0.4197, 0.4197, 0.3833, 0.4496, 0.3418, 0.4717, 0.09375, 1.0, 0.125, 1.0, 0.125, 1.0, 0.09375, 1.0, 0.5, 1.0, 0.5312, 1.0, 0.5312, 1.0, 0.5, 1.0, 0.9062, 1.0, 0.9375, 1.0, 0.9375, 1.0, 0.9062, 1.0, 0.0625, 1.0, 0.09375, 1.0, 0.09375, 1.0, 0.0625, 1.0, 0.4688, 1.0, 0.5, 1.0, 0.5, 1.0, 0.4688, 1.0, 0.875, 1.0, 0.9062, 1.0, 0.9062, 1.0, 0.875, 1.0, 0.03125, 1.0, 0.0625, 1.0, 0.0625, 1.0, 0.03125, 1.0, 0.4375, 1.0, 0.4688, 1.0, 0.4688, 1.0, 0.4375, 1.0, 0.8438, 1.0, 0.875, 1.0, 0.875, 1.0, 0.8438, 1.0, 1.0, 1.0, 1.0, 1.0, 1.0, 1.0, 1.0, 1.0, 0.4062, 1.0, 0.4375, 1.0, 0.4375, 1.0, 0.4062, 1.0, 0.8125, 1.0, 0.8438, 1.0, 0.8438, 1.0, 0.8125, 1.0, 0.375, 1.0, 0.4062, 1.0, 0.4062, 1.0, 0.375, 1.0, 0.7812, 1.0, 0.8125, 1.0, 0.8125, 1.0, 0.7812, 1.0, 0.3438, 1.0, 0.375, 1.0, 0.375, 1.0, 0.3438, 1.0, 0.75, 1.0, 0.7812, 1.0, 0.7812, 1.0, 0.75, 1.0, 0.3125, 1.0, 0.3438, 1.0, 0.3438, 1.0, 0.3125, 1.0, 0.7188, 1.0, 0.75, 1.0, 0.75, 1.0, 0.7188, 1.0, 0.2812, 1.0, 0.3125, 1.0, 0.3125, 1.0, 0.2812, 1.0, 0.6875, 1.0, 0.7188, 1.0, 0.7188, 1.0, 0.6875, 1.0, 0.25, 1.0, 0.2812, 1.0, 0.2812, 1.0, 0.25, 1.0, 0.6562, 1.0, 0.6875, 1.0, 0.6875, 1.0, 0.6562, 1.0, 0.2188, 1.0, 0.25, 1.0, 0.25, 1.0, 0.2188, 1.0, 0.625, 1.0, 0.6562, 1.0, 0.6562, 1.0, 0.625, 1.0, 0.1875, 1.0, 0.2188, 1.0, 0.2188, 1.0, 0.1875, 1.0, 0.5938, 1.0, 0.625, 1.0, 0.625, 1.0, 0.5938, 1.0, 0.1562, 1.0, 0.1875, 1.0, 0.1875, 1.0, 0.1562, 1.0, 0.5625, 1.0, 0.5938, 1.0, 0.5938, 1.0, 0.5625, 1.0, 0.9688, 1.0, 1.0, 1.0, 1.0, 1.0, 0.9688, 1.0, 0.125, 1.0, 0.1562, 1.0, 0.1562, 1.0, 0.125, 1.0, 0.5312, 1.0, 0.5625, 1.0, 0.5625, 1.0, 0.5312, 1.0, 0.0, 1.0, 0.03125, 1.0, 0.03125, 1.0, 0.0, 1.0, 0.0, 1.0, 0.03125, 1.0, 0.03125, 1.0, 0.0, 1.0, 0.03125, 1.0, 0.03125, 1.0, 0.03125, 1.0, 0.03125, 1.0, 0.03125, 1.0, 0.03125, 1.0, 0.03125, 1.0, 0.03125, 1.0, 0.2032, 0.4854, 0.25, 0.49, 0.25, 0.49, 0.2032, 0.4854, 1.0, 1.0, 1.0, 1.0, 1.0, 1.0, 1.0, 1.0, 0.0, 1.0, 0.03125, 1.0, 0.03125, 1.0, 0.0, 1.0, 0.2032, 0.4854, 0.25, 0.49, 0.25, 0.49, 0.2032, 0.4854, 0.5, 1.0, 0.5312, 1.0, 0.5312, 1.0, 0.5, 1.0, 0.5312, 1.0, 0.5312, 1.0, 0.5312, 1.0, 0.5312, 1.0, 0.5, 1.0, 0.5, 1.0, 0.5, 1.0, 0.5, 1.0, 0.5312, 1.0, 0.5312, 1.0, 0.5312, 1.0, 0.5312, 1.0, 0.2968, 0.01461, 0.25, 0.01, 0.25, 0.01, 0.2968, 0.01461, 0.2968, 0.01461, 0.25, 0.01, 0.25, 0.01, 0.2968, 0.01461, 0.5, 1.0, 0.5312, 1.0, 0.5312, 1.0, 0.5, 1.0, 0.5, 1.0, 0.5, 1.0, 0.5, 1.0, 0.5, 1.0, 0.75, 1.0, 0.7812, 1.0, 0.7812, 1.0, 0.75, 1.0, 0.7812, 1.0, 0.7812, 1.0, 0.7812, 1.0, 0.7812, 1.0, 0.75, 1.0, 0.75, 1.0, 0.75, 1.0, 0.75, 1.0, 0.7812, 1.0, 0.7812, 1.0, 0.7812, 1.0, 0.7812, 1.0, 0.4854, 0.2968, 0.49, 0.25, 0.49, 0.25, 0.4854, 0.2968, 0.75, 1.0, 0.7812, 1.0, 0.7812, 1.0, 0.75, 1.0, 0.4854, 0.2968, 0.49, 0.25, 0.49, 0.25, 0.4854, 0.2968, 0.75, 1.0, 0.75, 1.0, 0.75, 1.0, 0.75, 1.0, 0.25, 1.0, 0.2812, 1.0, 0.2812, 1.0, 0.25, 1.0, 0.25, 1.0, 0.2812, 1.0, 0.2812, 1.0, 0.25, 1.0, 0.25, 1.0, 0.25, 1.0, 0.25, 1.0, 0.25, 1.0, 0.2812, 1.0, 0.2812, 1.0, 0.2812, 1.0, 0.2812, 1.0, 0.01461, 0.2032, 0.01, 0.25, 0.01, 0.25, 0.01461, 0.2032, 0.01461, 0.2032, 0.01, 0.25, 0.01, 0.25, 0.01461, 0.2032, 0.25, 1.0, 0.25, 1.0, 0.25, 1.0, 0.25, 1.0, 0.2812, 1.0, 0.2812, 1.0, 0.2812, 1.0, 0.2812, 1.0])
me_cylinder.update()

# ---- objects
ob_cylinder = bpy.data.objects.new('Cylinder', me_cylinder)

# ---- transforms, parenting, visibility, modifiers, constraints
ob_cylinder.location = (0.0, 0.5916, 0.5562)
ob_cylinder.rotation_euler = (1.571, 0.0, 0.0)
ob_cylinder.scale = (0.15, 0.15, 0.15)

# ---- collection membership
col_collection.objects.link(ob_cylinder)

# ---- scene / render settings (as saved in the file)
scene.frame_start = 1; scene.frame_end = 250; scene.frame_set(1)
scene.render.engine = 'BLENDER_EEVEE_NEXT'
scene.cycles.sampling_pattern = 'TABULATED_SOBOL'
scene.view_settings.view_transform = 'Filmic'
bpy.context.view_layer.update()

# ---- added for rendering (the .blend has no active camera and no usable light): camera, sun
cam_auto = bpy.data.cameras.new('AutoCamera')
cam_auto.lens = 50.0
cam_auto.sensor_width = 36.0
cam_auto.clip_end = 1000.0
ob_auto_camera = bpy.data.objects.new('AutoCamera', cam_auto)
scene.collection.objects.link(ob_auto_camera)
ob_auto_camera.location = (1.47037, -1.75786, 1.73285)
ob_auto_camera.rotation_euler = (1.09748, -7.21219e-08, 0.694738)
scene.camera = ob_auto_camera
light_auto_sun = bpy.data.lights.new('AutoSun', 'SUN')
light_auto_sun.energy = 3.0
light_auto_sun.angle = 0.0523599
ob_auto_sun = bpy.data.objects.new('AutoSun', light_auto_sun)
scene.collection.objects.link(ob_auto_sun)
ob_auto_sun.rotation_euler = (0.872665, 0.174533, 0.523599)
bpy.context.view_layer.update()

